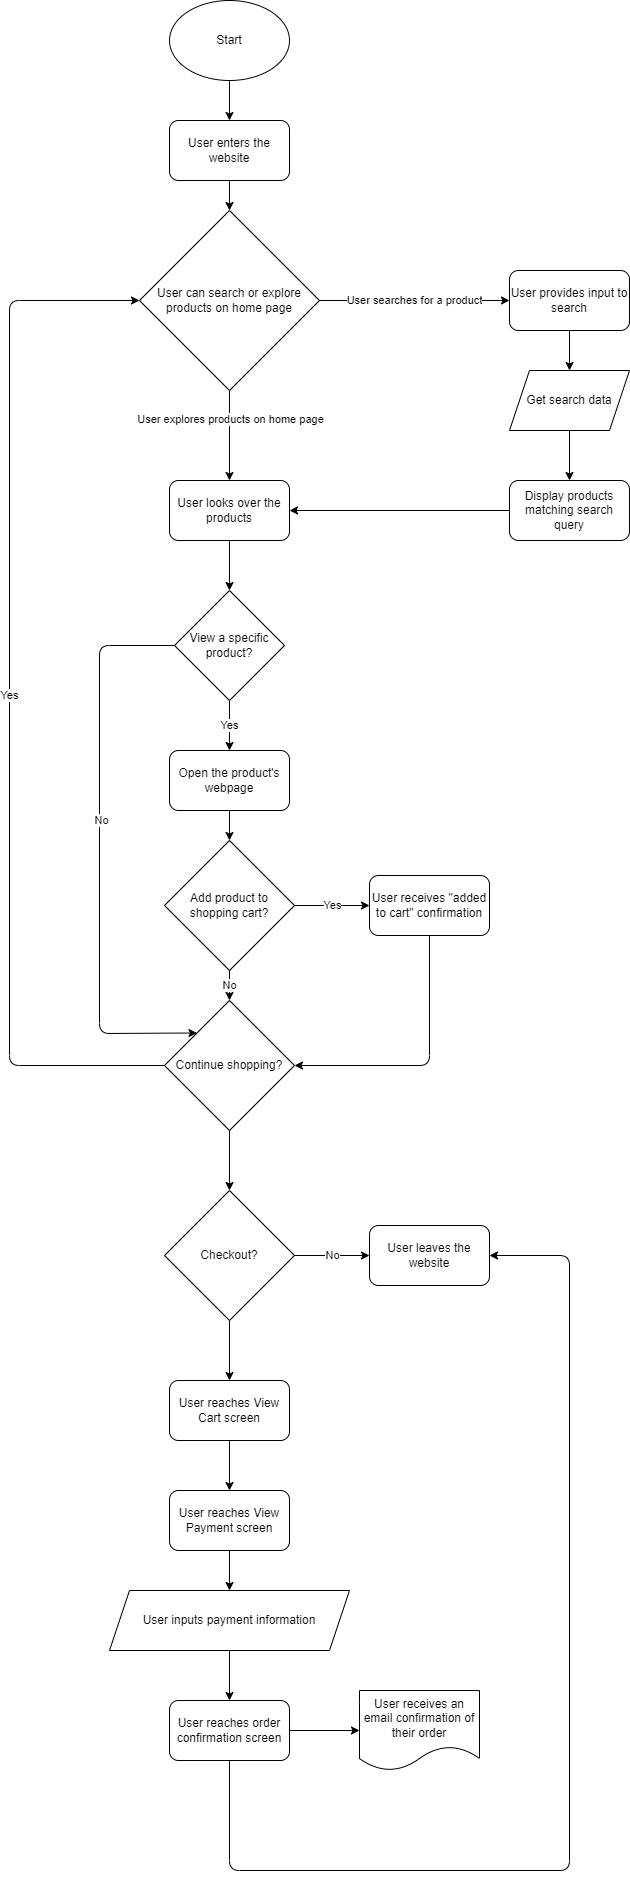

The diagram above was exported from draw.io. Its source (the exported page's mxGraphModel, read from the mxfile embedded in the PNG):
<mxGraphModel dx="717" dy="912" grid="1" gridSize="10" guides="1" tooltips="1" connect="1" arrows="1" fold="1" page="1" pageScale="1" pageWidth="850" pageHeight="1100" math="0" shadow="0">
  <root>
    <mxCell id="0" />
    <mxCell id="1" parent="0" />
    <mxCell id="5" style="edgeStyle=none;html=1;entryX=0.5;entryY=0;entryDx=0;entryDy=0;" edge="1" parent="1" source="2" target="4">
      <mxGeometry relative="1" as="geometry" />
    </mxCell>
    <mxCell id="2" value="Start" style="ellipse;whiteSpace=wrap;html=1;" vertex="1" parent="1">
      <mxGeometry x="260" y="40" width="120" height="80" as="geometry" />
    </mxCell>
    <mxCell id="9" style="edgeStyle=none;html=1;entryX=0.5;entryY=0;entryDx=0;entryDy=0;" edge="1" parent="1" source="4" target="7">
      <mxGeometry relative="1" as="geometry" />
    </mxCell>
    <mxCell id="4" value="User enters the website" style="rounded=1;whiteSpace=wrap;html=1;" vertex="1" parent="1">
      <mxGeometry x="260" y="160" width="120" height="60" as="geometry" />
    </mxCell>
    <mxCell id="12" value="User searches for a product" style="edgeStyle=none;html=1;" edge="1" parent="1" source="7" target="11">
      <mxGeometry relative="1" as="geometry" />
    </mxCell>
    <mxCell id="18" style="edgeStyle=none;html=1;entryX=0.5;entryY=0;entryDx=0;entryDy=0;" edge="1" parent="1" source="7" target="17">
      <mxGeometry relative="1" as="geometry" />
    </mxCell>
    <mxCell id="20" value="User explores products on home page" style="edgeLabel;html=1;align=center;verticalAlign=middle;resizable=0;points=[];" vertex="1" connectable="0" parent="18">
      <mxGeometry x="-0.3801" relative="1" as="geometry">
        <mxPoint as="offset" />
      </mxGeometry>
    </mxCell>
    <mxCell id="7" value="User can search or explore products on home page" style="rhombus;whiteSpace=wrap;html=1;" vertex="1" parent="1">
      <mxGeometry x="230" y="250" width="180" height="180" as="geometry" />
    </mxCell>
    <mxCell id="14" style="edgeStyle=none;html=1;entryX=0.5;entryY=0;entryDx=0;entryDy=0;" edge="1" parent="1" source="11" target="13">
      <mxGeometry relative="1" as="geometry" />
    </mxCell>
    <mxCell id="11" value="User provides input to search" style="rounded=1;whiteSpace=wrap;html=1;" vertex="1" parent="1">
      <mxGeometry x="600" y="310" width="120" height="60" as="geometry" />
    </mxCell>
    <mxCell id="16" style="edgeStyle=none;html=1;entryX=0.5;entryY=0;entryDx=0;entryDy=0;" edge="1" parent="1" source="13" target="15">
      <mxGeometry relative="1" as="geometry" />
    </mxCell>
    <mxCell id="13" value="Get search data" style="shape=parallelogram;perimeter=parallelogramPerimeter;whiteSpace=wrap;html=1;fixedSize=1;" vertex="1" parent="1">
      <mxGeometry x="600" y="410" width="120" height="60" as="geometry" />
    </mxCell>
    <mxCell id="19" style="edgeStyle=none;html=1;entryX=1;entryY=0.5;entryDx=0;entryDy=0;" edge="1" parent="1" source="15" target="17">
      <mxGeometry relative="1" as="geometry" />
    </mxCell>
    <mxCell id="15" value="Display products matching search query" style="rounded=1;whiteSpace=wrap;html=1;" vertex="1" parent="1">
      <mxGeometry x="600" y="520" width="120" height="60" as="geometry" />
    </mxCell>
    <mxCell id="22" style="edgeStyle=none;html=1;entryX=0.5;entryY=0;entryDx=0;entryDy=0;" edge="1" parent="1" source="17" target="21">
      <mxGeometry relative="1" as="geometry" />
    </mxCell>
    <mxCell id="17" value="User looks over the products" style="rounded=1;whiteSpace=wrap;html=1;" vertex="1" parent="1">
      <mxGeometry x="260" y="520" width="120" height="60" as="geometry" />
    </mxCell>
    <mxCell id="26" value="Yes" style="edgeStyle=none;html=1;entryX=0.5;entryY=0;entryDx=0;entryDy=0;" edge="1" parent="1" source="21" target="25">
      <mxGeometry relative="1" as="geometry" />
    </mxCell>
    <mxCell id="51" style="edgeStyle=none;html=1;exitX=0;exitY=0.5;exitDx=0;exitDy=0;entryX=0;entryY=0;entryDx=0;entryDy=0;" edge="1" parent="1" source="21" target="35">
      <mxGeometry relative="1" as="geometry">
        <Array as="points">
          <mxPoint x="190" y="685" />
          <mxPoint x="190" y="1073" />
        </Array>
      </mxGeometry>
    </mxCell>
    <mxCell id="52" value="No" style="edgeLabel;html=1;align=center;verticalAlign=middle;resizable=0;points=[];" vertex="1" connectable="0" parent="51">
      <mxGeometry x="-0.1106" y="1" relative="1" as="geometry">
        <mxPoint as="offset" />
      </mxGeometry>
    </mxCell>
    <mxCell id="21" value="View a specific product?" style="rhombus;whiteSpace=wrap;html=1;" vertex="1" parent="1">
      <mxGeometry x="265" y="630" width="110" height="110" as="geometry" />
    </mxCell>
    <mxCell id="28" style="edgeStyle=none;html=1;" edge="1" parent="1" source="25" target="27">
      <mxGeometry relative="1" as="geometry" />
    </mxCell>
    <mxCell id="25" value="Open the product's webpage" style="rounded=1;whiteSpace=wrap;html=1;" vertex="1" parent="1">
      <mxGeometry x="260" y="790" width="120" height="60" as="geometry" />
    </mxCell>
    <mxCell id="30" value="Yes" style="edgeStyle=none;html=1;" edge="1" parent="1" source="27" target="29">
      <mxGeometry relative="1" as="geometry" />
    </mxCell>
    <mxCell id="32" value="No" style="edgeStyle=none;html=1;entryX=0.5;entryY=0;entryDx=0;entryDy=0;" edge="1" parent="1" source="27" target="35">
      <mxGeometry relative="1" as="geometry">
        <mxPoint x="320" y="1080" as="targetPoint" />
      </mxGeometry>
    </mxCell>
    <mxCell id="27" value="Add product to shopping cart?" style="rhombus;whiteSpace=wrap;html=1;" vertex="1" parent="1">
      <mxGeometry x="255" y="880" width="130" height="130" as="geometry" />
    </mxCell>
    <mxCell id="33" style="edgeStyle=none;html=1;entryX=1;entryY=0.5;entryDx=0;entryDy=0;" edge="1" parent="1" source="29" target="35">
      <mxGeometry relative="1" as="geometry">
        <mxPoint x="380" y="1110" as="targetPoint" />
        <Array as="points">
          <mxPoint x="520" y="1105" />
        </Array>
      </mxGeometry>
    </mxCell>
    <mxCell id="29" value="User receives &quot;added to cart&quot; confirmation" style="rounded=1;whiteSpace=wrap;html=1;" vertex="1" parent="1">
      <mxGeometry x="460" y="915" width="120" height="60" as="geometry" />
    </mxCell>
    <mxCell id="34" value="Yes" style="edgeStyle=none;html=1;entryX=0;entryY=0.5;entryDx=0;entryDy=0;exitX=0;exitY=0.5;exitDx=0;exitDy=0;" edge="1" parent="1" source="35" target="7">
      <mxGeometry relative="1" as="geometry">
        <mxPoint x="100" y="600" as="targetPoint" />
        <mxPoint x="260" y="1110" as="sourcePoint" />
        <Array as="points">
          <mxPoint x="100" y="1105" />
          <mxPoint x="100" y="340" />
        </Array>
      </mxGeometry>
    </mxCell>
    <mxCell id="37" style="edgeStyle=none;html=1;entryX=0.5;entryY=0;entryDx=0;entryDy=0;" edge="1" parent="1" source="35" target="36">
      <mxGeometry relative="1" as="geometry" />
    </mxCell>
    <mxCell id="35" value="Continue shopping?" style="rhombus;whiteSpace=wrap;html=1;" vertex="1" parent="1">
      <mxGeometry x="255" y="1040" width="130" height="130" as="geometry" />
    </mxCell>
    <mxCell id="39" value="No" style="edgeStyle=none;html=1;" edge="1" parent="1" source="36" target="38">
      <mxGeometry relative="1" as="geometry" />
    </mxCell>
    <mxCell id="41" style="edgeStyle=none;html=1;" edge="1" parent="1" source="36" target="40">
      <mxGeometry relative="1" as="geometry" />
    </mxCell>
    <mxCell id="36" value="Checkout?" style="rhombus;whiteSpace=wrap;html=1;" vertex="1" parent="1">
      <mxGeometry x="255" y="1230" width="130" height="130" as="geometry" />
    </mxCell>
    <mxCell id="38" value="User leaves the website" style="rounded=1;whiteSpace=wrap;html=1;" vertex="1" parent="1">
      <mxGeometry x="460" y="1265" width="120" height="60" as="geometry" />
    </mxCell>
    <mxCell id="43" style="edgeStyle=none;html=1;" edge="1" parent="1" source="40" target="42">
      <mxGeometry relative="1" as="geometry" />
    </mxCell>
    <mxCell id="40" value="User reaches View Cart screen" style="rounded=1;whiteSpace=wrap;html=1;" vertex="1" parent="1">
      <mxGeometry x="260" y="1420" width="120" height="60" as="geometry" />
    </mxCell>
    <mxCell id="45" style="edgeStyle=none;html=1;" edge="1" parent="1" source="42" target="44">
      <mxGeometry relative="1" as="geometry" />
    </mxCell>
    <mxCell id="42" value="User reaches View Payment screen" style="rounded=1;whiteSpace=wrap;html=1;" vertex="1" parent="1">
      <mxGeometry x="260" y="1530" width="120" height="60" as="geometry" />
    </mxCell>
    <mxCell id="47" style="edgeStyle=none;html=1;entryX=0.5;entryY=0;entryDx=0;entryDy=0;" edge="1" parent="1" source="44" target="46">
      <mxGeometry relative="1" as="geometry" />
    </mxCell>
    <mxCell id="44" value="User inputs payment information" style="shape=parallelogram;perimeter=parallelogramPerimeter;whiteSpace=wrap;html=1;fixedSize=1;" vertex="1" parent="1">
      <mxGeometry x="200" y="1630" width="240" height="60" as="geometry" />
    </mxCell>
    <mxCell id="49" style="edgeStyle=none;html=1;" edge="1" parent="1" source="46" target="48">
      <mxGeometry relative="1" as="geometry" />
    </mxCell>
    <mxCell id="50" style="edgeStyle=none;html=1;entryX=1;entryY=0.5;entryDx=0;entryDy=0;" edge="1" parent="1" source="46" target="38">
      <mxGeometry relative="1" as="geometry">
        <Array as="points">
          <mxPoint x="320" y="1910" />
          <mxPoint x="660" y="1910" />
          <mxPoint x="660" y="1295" />
        </Array>
      </mxGeometry>
    </mxCell>
    <mxCell id="46" value="User reaches order confirmation screen" style="rounded=1;whiteSpace=wrap;html=1;" vertex="1" parent="1">
      <mxGeometry x="260" y="1740" width="120" height="60" as="geometry" />
    </mxCell>
    <mxCell id="48" value="User receives an email confirmation of their order" style="shape=document;whiteSpace=wrap;html=1;boundedLbl=1;" vertex="1" parent="1">
      <mxGeometry x="450" y="1730" width="120" height="80" as="geometry" />
    </mxCell>
  </root>
</mxGraphModel>